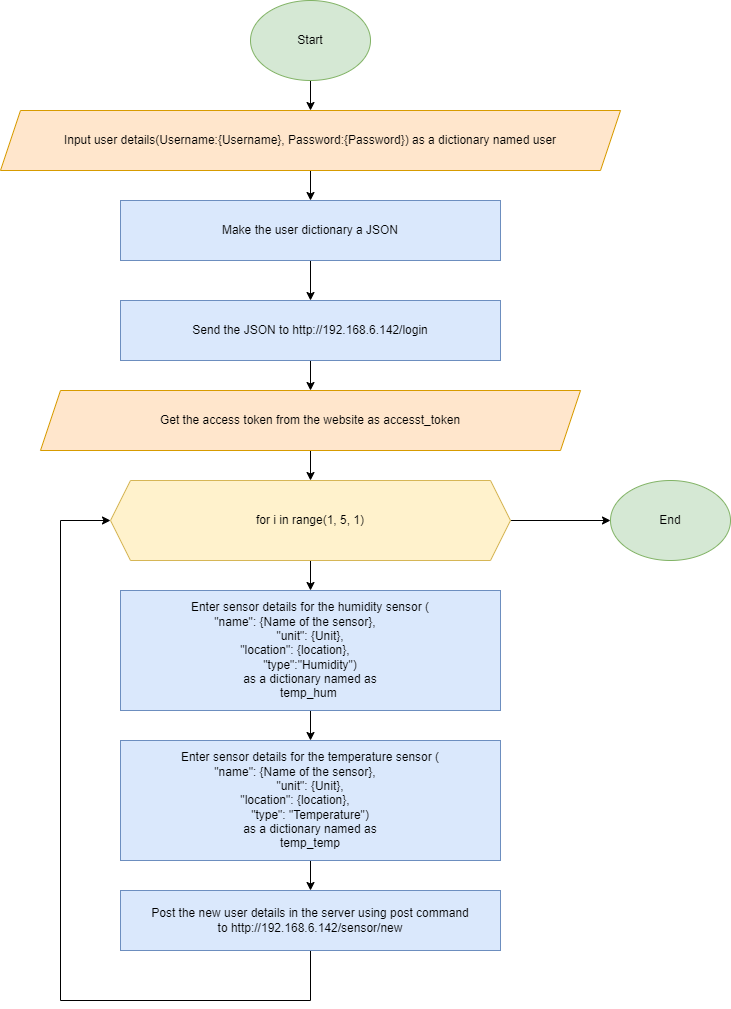

The diagram above was exported from draw.io. Its source (the exported page's mxGraphModel, read from the mxfile embedded in the PNG):
<mxGraphModel dx="1422" dy="786" grid="1" gridSize="10" guides="1" tooltips="1" connect="1" arrows="1" fold="1" page="1" pageScale="1" pageWidth="850" pageHeight="1100" math="0" shadow="0">
  <root>
    <mxCell id="0" />
    <mxCell id="1" parent="0" />
    <mxCell id="gbCLd7yuYiyKTkyfwVZa-15" style="edgeStyle=orthogonalEdgeStyle;rounded=0;orthogonalLoop=1;jettySize=auto;html=1;entryX=0.5;entryY=0;entryDx=0;entryDy=0;fontFamily=Helvetica;" parent="1" source="gbCLd7yuYiyKTkyfwVZa-3" target="gbCLd7yuYiyKTkyfwVZa-14" edge="1">
      <mxGeometry relative="1" as="geometry" />
    </mxCell>
    <mxCell id="gbCLd7yuYiyKTkyfwVZa-3" value="Send the JSON to&amp;nbsp;http://192.168.6.142/login" style="rounded=0;whiteSpace=wrap;html=1;fillColor=#dae8fc;strokeColor=#6c8ebf;" parent="1" vertex="1">
      <mxGeometry x="180" y="300" width="380" height="60" as="geometry" />
    </mxCell>
    <mxCell id="gbCLd7yuYiyKTkyfwVZa-4" style="edgeStyle=orthogonalEdgeStyle;rounded=0;orthogonalLoop=1;jettySize=auto;html=1;fontFamily=Helvetica;" parent="1" source="gbCLd7yuYiyKTkyfwVZa-5" target="gbCLd7yuYiyKTkyfwVZa-3" edge="1">
      <mxGeometry relative="1" as="geometry" />
    </mxCell>
    <mxCell id="gbCLd7yuYiyKTkyfwVZa-5" value="Make the user dictionary a JSON" style="rounded=0;whiteSpace=wrap;html=1;fillColor=#dae8fc;strokeColor=#6c8ebf;" parent="1" vertex="1">
      <mxGeometry x="180" y="200" width="380" height="60" as="geometry" />
    </mxCell>
    <mxCell id="gbCLd7yuYiyKTkyfwVZa-6" style="edgeStyle=orthogonalEdgeStyle;rounded=0;orthogonalLoop=1;jettySize=auto;html=1;entryX=0.5;entryY=0;entryDx=0;entryDy=0;" parent="1" source="gbCLd7yuYiyKTkyfwVZa-7" target="gbCLd7yuYiyKTkyfwVZa-5" edge="1">
      <mxGeometry relative="1" as="geometry" />
    </mxCell>
    <mxCell id="gbCLd7yuYiyKTkyfwVZa-7" value="Input user details(Username:{Username}, Password:{Password}) as a dictionary named user" style="shape=parallelogram;perimeter=parallelogramPerimeter;whiteSpace=wrap;html=1;fixedSize=1;fillColor=#ffe6cc;strokeColor=#d79b00;" parent="1" vertex="1">
      <mxGeometry x="60" y="110" width="620" height="60" as="geometry" />
    </mxCell>
    <mxCell id="gbCLd7yuYiyKTkyfwVZa-10" style="edgeStyle=orthogonalEdgeStyle;rounded=0;orthogonalLoop=1;jettySize=auto;html=1;fontFamily=Helvetica;" parent="1" source="gbCLd7yuYiyKTkyfwVZa-8" target="gbCLd7yuYiyKTkyfwVZa-7" edge="1">
      <mxGeometry relative="1" as="geometry" />
    </mxCell>
    <mxCell id="gbCLd7yuYiyKTkyfwVZa-8" value="Start" style="ellipse;whiteSpace=wrap;html=1;fontFamily=Helvetica;fillColor=#d5e8d4;strokeColor=#82b366;" parent="1" vertex="1">
      <mxGeometry x="310" width="120" height="80" as="geometry" />
    </mxCell>
    <mxCell id="t-pE8JgZ07EtU7UZcmiB-5" style="edgeStyle=orthogonalEdgeStyle;rounded=0;orthogonalLoop=1;jettySize=auto;html=1;" edge="1" parent="1" source="gbCLd7yuYiyKTkyfwVZa-13" target="t-pE8JgZ07EtU7UZcmiB-3">
      <mxGeometry relative="1" as="geometry" />
    </mxCell>
    <mxCell id="gbCLd7yuYiyKTkyfwVZa-13" value="Enter sensor details for the humidity sensor (&lt;br&gt;&quot;name&quot;: {Name of the sensor},&amp;nbsp; &amp;nbsp; &amp;nbsp; &amp;nbsp; &amp;nbsp;&lt;br&gt;&quot;unit&quot;: {Unit},&lt;br&gt;&amp;nbsp;&quot;location&quot;: {location},&amp;nbsp; &amp;nbsp; &amp;nbsp; &amp;nbsp; &amp;nbsp;&amp;nbsp;&lt;br&gt;&quot;type&quot;:&quot;Humidity&quot;)&lt;br&gt;as a dictionary named as&lt;br&gt;temp_hum&amp;nbsp;" style="rounded=0;whiteSpace=wrap;html=1;fillColor=#dae8fc;strokeColor=#6c8ebf;" parent="1" vertex="1">
      <mxGeometry x="180" y="590" width="380" height="120" as="geometry" />
    </mxCell>
    <mxCell id="t-pE8JgZ07EtU7UZcmiB-2" style="edgeStyle=orthogonalEdgeStyle;rounded=0;orthogonalLoop=1;jettySize=auto;html=1;" edge="1" parent="1" source="gbCLd7yuYiyKTkyfwVZa-14" target="t-pE8JgZ07EtU7UZcmiB-1">
      <mxGeometry relative="1" as="geometry" />
    </mxCell>
    <mxCell id="gbCLd7yuYiyKTkyfwVZa-14" value="Get the access token from the website as accesst_token" style="shape=parallelogram;perimeter=parallelogramPerimeter;whiteSpace=wrap;html=1;fixedSize=1;fontFamily=Helvetica;fillColor=#ffe6cc;strokeColor=#d79b00;" parent="1" vertex="1">
      <mxGeometry x="100" y="390" width="540" height="60" as="geometry" />
    </mxCell>
    <mxCell id="t-pE8JgZ07EtU7UZcmiB-4" style="edgeStyle=orthogonalEdgeStyle;rounded=0;orthogonalLoop=1;jettySize=auto;html=1;" edge="1" parent="1" source="t-pE8JgZ07EtU7UZcmiB-1" target="gbCLd7yuYiyKTkyfwVZa-13">
      <mxGeometry relative="1" as="geometry" />
    </mxCell>
    <mxCell id="0bdH3GLB0AcK3Y62_D1V-4" style="edgeStyle=orthogonalEdgeStyle;rounded=0;orthogonalLoop=1;jettySize=auto;html=1;" edge="1" parent="1" source="t-pE8JgZ07EtU7UZcmiB-1">
      <mxGeometry relative="1" as="geometry">
        <mxPoint x="670" y="520" as="targetPoint" />
      </mxGeometry>
    </mxCell>
    <mxCell id="t-pE8JgZ07EtU7UZcmiB-1" value="for i in range(1, 5, 1)" style="shape=hexagon;perimeter=hexagonPerimeter2;whiteSpace=wrap;html=1;fixedSize=1;fillColor=#fff2cc;strokeColor=#d6b656;" vertex="1" parent="1">
      <mxGeometry x="170" y="480" width="400" height="80" as="geometry" />
    </mxCell>
    <mxCell id="rTwu1h9wFjd4NzXrKfTM-2" style="edgeStyle=orthogonalEdgeStyle;rounded=0;orthogonalLoop=1;jettySize=auto;html=1;" edge="1" parent="1" source="t-pE8JgZ07EtU7UZcmiB-3" target="rTwu1h9wFjd4NzXrKfTM-1">
      <mxGeometry relative="1" as="geometry" />
    </mxCell>
    <mxCell id="t-pE8JgZ07EtU7UZcmiB-3" value="Enter sensor details for the temperature sensor (&lt;br&gt;&quot;name&quot;: {Name of the sensor},&amp;nbsp; &amp;nbsp; &amp;nbsp; &amp;nbsp; &amp;nbsp;&lt;br&gt;&quot;unit&quot;: {Unit},&lt;br&gt;&amp;nbsp;&quot;location&quot;: {location},&amp;nbsp; &amp;nbsp; &amp;nbsp; &amp;nbsp; &amp;nbsp;&amp;nbsp;&lt;br&gt;&quot;type&quot;: &quot;Temperature&quot;)&lt;br&gt;as a dictionary named as&lt;br&gt;temp_temp" style="rounded=0;whiteSpace=wrap;html=1;fillColor=#dae8fc;strokeColor=#6c8ebf;" vertex="1" parent="1">
      <mxGeometry x="180" y="740" width="380" height="120" as="geometry" />
    </mxCell>
    <mxCell id="0bdH3GLB0AcK3Y62_D1V-2" style="edgeStyle=orthogonalEdgeStyle;rounded=0;orthogonalLoop=1;jettySize=auto;html=1;entryX=0;entryY=0.5;entryDx=0;entryDy=0;" edge="1" parent="1" source="rTwu1h9wFjd4NzXrKfTM-1" target="t-pE8JgZ07EtU7UZcmiB-1">
      <mxGeometry relative="1" as="geometry">
        <mxPoint x="50" y="530" as="targetPoint" />
        <Array as="points">
          <mxPoint x="370" y="1000" />
          <mxPoint x="120" y="1000" />
          <mxPoint x="120" y="520" />
        </Array>
      </mxGeometry>
    </mxCell>
    <mxCell id="rTwu1h9wFjd4NzXrKfTM-1" value="Post the new user details in the server using post command&lt;br&gt;to http://192.168.6.142/sensor/new" style="rounded=0;whiteSpace=wrap;html=1;fillColor=#dae8fc;strokeColor=#6c8ebf;" vertex="1" parent="1">
      <mxGeometry x="180" y="890" width="380" height="60" as="geometry" />
    </mxCell>
    <mxCell id="0bdH3GLB0AcK3Y62_D1V-5" value="End" style="ellipse;whiteSpace=wrap;html=1;fillColor=#d5e8d4;strokeColor=#82b366;" vertex="1" parent="1">
      <mxGeometry x="670" y="480" width="120" height="80" as="geometry" />
    </mxCell>
  </root>
</mxGraphModel>